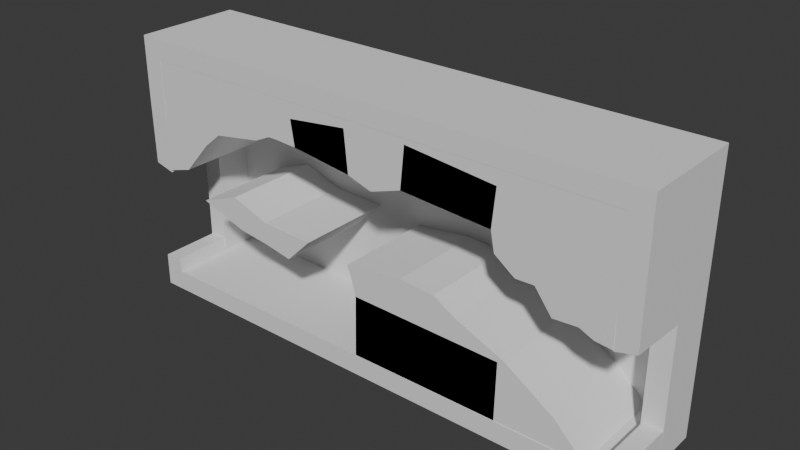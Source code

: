 # Source: cave1.blend  (saved by Blender 4.5.90; exported with 4.5.12 LTS)
import bpy
from mathutils import Matrix  # noqa: F401  (used for matrix-valued properties, if any)

bpy.ops.wm.read_factory_settings(use_empty=True)
scene = bpy.context.scene
scene.name = 'Scene'

# ---- collections
col_collection = bpy.data.collections.new('Collection'); scene.collection.children.link(col_collection)

# ---- world
world_world = bpy.data.worlds.new('World'); scene.world = world_world
world_world.use_nodes = True; world_world.node_tree.nodes.clear()
_N = world_world.node_tree.nodes; _L = world_world.node_tree.links
n0 = _N.new('ShaderNodeOutputWorld'); n0.name = 'World Output'; n0.location = (200, 100)
n1 = _N.new('ShaderNodeBackground'); n1.name = 'Background'; n1.location = (-200, 100)
n1.inputs[0].default_value = (0.05088, 0.05088, 0.05088, 1.0)
_L.new(n1.outputs[0], n0.inputs[0])
n0.is_active_output = True
world_world.color = (0.05088, 0.05088, 0.05088)
world_world.sun_shadow_jitter_overblur = 0.0

# ---- meshes
me_cube_001 = bpy.data.meshes.new('Cube.001')
me_cube_001.from_pydata([(-9.208, 0.2615, 0.7809), (-9.208, -2.018, 9.243), (-9.968, 2.018, 0.02013), (-9.968, 2.018, 10.0), (9.208, 0.2615, 0.7809), (9.208, -2.018, 9.243), (9.968, 2.018, 0.02013), (9.968, 2.018, 10.0), (-9.968, 0.2615, 0.02013), (-9.968, -2.018, 10.0), (9.968, -2.018, 10.0), (9.968, 0.2615, 0.02013), (-9.208, 1.681, 0.7809), (-9.208, 1.681, 9.243), (9.208, 1.681, 9.243), (9.208, 1.681, 0.7809), (-5.562, 1.681, 3.772), (-4.363, 1.681, 3.623), (-3.276, 1.681, 3.412), (-2.316, 1.681, 4.37), (-4.359, 1.681, 4.45), (-5.842, 1.681, 4.967), (-7.409, 1.681, 4.363), (-5.562, -2.007, 3.772), (-4.363, -2.007, 3.623), (-3.276, -2.007, 3.412), (-2.316, -2.007, 4.37), (-4.359, -2.007, 4.45), (-5.842, -2.007, 4.967), (-7.409, -2.007, 4.363), (-0.4253, 1.681, 3.781), (8.306, 1.681, 1.132), (-0.1676, 1.681, 0.7809), (8.617, 1.681, 0.7739), (-0.1206, 1.681, 3.083), (-0.5851, 1.681, 4.146), (1.676, 1.681, 4.45), (2.992, 1.681, 4.355), (3.828, 1.681, 3.869), (5.692, 1.681, 3.09), (7.536, 1.681, 1.896), (-0.4253, -1.996, 3.781), (8.306, -1.996, 1.132), (-0.2781, -1.996, 0.7809), (8.617, -1.996, 0.7739), (-0.2311, -1.996, 3.083), (-0.5851, -1.996, 4.146), (1.676, -1.996, 4.45), (2.992, -1.996, 4.355), (3.828, -1.996, 3.869), (5.692, -1.996, 3.09), (7.536, -1.996, 1.896), (9.208, 1.681, 4.993), (-9.208, 1.681, 5.044), (-8.215, 1.681, 5.339), (-7.103, 1.681, 6.585), (-6.426, 1.681, 7.146), (-4.562, 1.681, 7.463), (-3.91, 1.681, 7.756), (-3.59, 1.681, 7.756), (-2.734, 1.681, 7.708), (-0.4252, 1.681, 7.41), (0.5018, 1.681, 7.12), (1.679, 1.681, 7.517), (5.031, 1.681, 7.306), (5.171, 1.681, 6.585), (5.916, 1.681, 6.037), (6.59, 1.681, 6.056), (7.217, 1.681, 5.229), (8.101, 1.681, 5.282), (8.591, 1.681, 5.063), (-9.208, -2.012, 5.044), (-9.208, -2.012, 9.243), (9.208, -2.012, 9.243), (-8.215, -2.012, 5.339), (9.208, -2.012, 4.993), (-7.103, -2.012, 6.585), (-6.426, -2.012, 7.146), (-4.562, -2.012, 7.463), (-3.91, -2.012, 7.756), (-3.59, -2.012, 7.756), (-2.734, -2.012, 7.708), (-0.4252, -2.012, 7.41), (0.5018, -2.012, 7.12), (1.679, -2.012, 7.517), (5.031, -2.012, 7.306), (5.171, -2.012, 6.585), (5.916, -2.012, 6.037), (6.59, -2.012, 6.056), (7.217, -2.012, 5.229), (8.101, -2.012, 5.282), (8.591, -2.012, 5.063), (-9.968, 0.2615, 5.012), (-9.968, 2.018, 5.012), (9.968, 2.018, 5.012), (9.968, 0.2615, 5.012), (-9.208, 0.2615, 5.012), (9.208, 0.2615, 5.012), (-9.968, -2.018, 7.508), (-9.208, -2.018, 7.128), (-9.968, 2.018, 7.508), (9.968, 2.018, 7.508), (9.968, -2.018, 7.508), (9.208, -2.018, 7.128), (-9.968, -2.018, 0.02013), (9.968, -2.018, 0.02013), (-9.208, -2.018, 0.7809), (9.208, -2.018, 0.7809), (-9.961, 0.2615, 1.268), (-9.274, 0.2615, 1.311), (9.274, 0.2615, 1.29), (9.961, 0.2615, 1.288), (-9.961, -2.018, 1.268), (-9.274, -2.018, 1.311), (9.274, -2.018, 1.29), (9.961, -2.018, 1.288), (-9.968, 2.018, 6.26), (9.968, 2.018, 6.26), (9.968, -1.996, 5.142), (9.208, -1.996, 4.952), (-9.968, -1.996, 5.142), (-9.208, -1.996, 4.952), (5.454, 1.681, 2.969), (5.407, 1.681, 0.7901), (5.454, -1.996, 2.969), (5.407, -1.996, 0.7901), (-2.886, 1.681, 8.662), (-0.5747, 1.681, 8.937), (1.826, 1.681, 9.051), (5.167, 1.681, 8.711), (-2.886, -2.012, 8.662), (-0.5747, -2.012, 8.937), (1.826, -2.012, 9.051), (5.167, -2.012, 8.711)], [], [(98, 9, 3, 100), (100, 3, 7, 101), (101, 7, 10, 102), (5, 1, 13, 14), (2, 6, 11, 8), (7, 3, 9, 10), (99, 1, 9, 98), (97, 4, 11, 95), (8, 11, 105, 104), (1, 5, 10, 9), (15, 31, 33), (4, 97, 119, 103, 5, 14, 52, 15), (0, 4, 15, 33, 32, 12), (1, 99, 121, 96, 0, 12, 53, 13), (27, 28, 29, 23, 24, 25, 26), (13, 53, 71, 72), (16, 17, 24, 23), (21, 22, 29, 28), (19, 20, 27, 26), (17, 18, 25, 24), (22, 16, 23, 29), (20, 21, 28, 27), (18, 19, 26, 25), (32, 33, 44, 43), (34, 30, 19, 18, 17, 16, 22, 54, 53, 12, 32), (40, 39, 50, 51), (36, 35, 46, 47), (44, 42, 41, 45), (43, 44, 45), (42, 51, 50, 49, 48, 47, 46, 41), (37, 36, 47, 48), (45, 34, 122, 124), (31, 40, 51, 42), (30, 34, 45, 41), (38, 37, 48, 49), (35, 30, 41, 46), (33, 31, 42, 44), (39, 38, 49, 50), (72, 74, 76, 77, 78, 79, 80, 81, 82, 83, 84, 85, 86, 87, 88, 89, 90, 91, 75, 73), (52, 70, 69, 68, 67, 66, 65, 64, 63, 62, 61, 60, 59, 58, 57, 56, 55, 54, 22, 21, 20, 19, 30, 35, 36, 37, 38, 39, 40, 31, 15), (64, 65, 86, 85), (71, 74, 72), (57, 58, 79, 78), (65, 66, 87, 86), (58, 59, 80, 79), (52, 14, 73, 75), (66, 67, 88, 87), (59, 60, 81, 80), (67, 68, 89, 88), (61, 82, 131, 127), (14, 13, 72, 73), (68, 69, 90, 89), (61, 62, 83, 82), (54, 55, 76, 74), (69, 70, 91, 90), (62, 63, 84, 83), (55, 56, 77, 76), (70, 52, 75, 91), (84, 63, 128, 132), (56, 57, 78, 77), (53, 54, 74, 71), (119, 97, 95, 118), (0, 96, 92, 8), (6, 94, 95, 11), (2, 93, 94, 6), (8, 92, 93, 2), (5, 103, 102, 10), (121, 99, 98, 120), (117, 101, 102, 118), (116, 100, 101, 117), (120, 98, 100, 116), (107, 106, 104, 105), (104, 106, 113, 112), (105, 11, 111, 115), (4, 0, 106, 107), (111, 110, 114, 115), (109, 108, 112, 113), (11, 4, 110, 111), (106, 0, 109, 113), (8, 104, 112, 108), (107, 105, 115, 114), (0, 8, 108, 109), (4, 107, 114, 110), (92, 120, 116, 93), (93, 116, 117, 94), (94, 117, 118, 95), (96, 121, 120, 92), (103, 119, 118, 102), (122, 123, 125, 124), (43, 45, 124, 125), (32, 43, 125, 123), (34, 32, 123, 122), (126, 127, 131, 130), (128, 129, 133, 132), (81, 60, 126, 130), (60, 61, 127, 126), (82, 81, 130, 131), (63, 64, 129, 128), (85, 84, 132, 133), (64, 85, 133, 129)])
_uv = me_cube_001.uv_layers.new(name='UVMap')
_uv.uv.foreach_set('vector', [0.5625, 0.0, 0.625, 0.0, 0.625, 0.25, 0.5625, 0.25, 0.5625, 0.25, 0.625, 0.25, 0.625, 0.5, 0.5625, 0.5, 0.5625, 0.5, 0.625, 0.5, 0.625, 0.75, 0.5625, 0.75, 0.606, 0.7595, 0.606, 0.9905, 0.606, 0.9905, 0.606, 0.7595, 0.125, 0.5, 0.375, 0.5, 0.375, 0.75, 0.125, 0.75, 0.625, 0.5, 0.875, 0.5, 0.875, 0.75, 0.625, 0.75, 0.553, 0.9905, 0.606, 0.9905, 0.625, 1.0, 0.5625, 1.0, 0.5, 0.7595, 0.394, 0.7595, 0.375, 0.75, 0.5, 0.75, 0.125, 0.75, 0.375, 0.75, 0.375, 0.75, 0.125, 0.75, 0.606, 0.9905, 0.606, 0.7595, 0.625, 0.75, 0.625, 1.0, 0.394, 0.7595, 0.4052, 0.7775, 0.394, 0.7755, 0.394, 0.7595, 0.5, 0.7595, 0.5265, 0.7595, 0.553, 0.7595, 0.606, 0.7595, 0.606, 0.7595, 0.4843, 0.7595, 0.394, 0.7595, 0.394, 0.9905, 0.394, 0.7595, 0.394, 0.7595, 0.394, 0.7755, 0.394, 0.8771, 0.394, 0.9905, 0.606, 0.9905, 0.553, 0.9905, 0.5265, 0.9905, 0.5, 0.9905, 0.394, 0.9905, 0.394, 0.9905, 0.5571, 0.9905, 0.606, 0.9905, 0.4859, 0.9297, 0.4989, 0.9483, 0.5002, 0.9587, 0.4525, 0.954, 0.4652, 0.9297, 0.4599, 0.9161, 0.4839, 0.904, 0.606, 0.9905, 0.5571, 0.9905, 0.5571, 0.9905, 0.606, 0.9905, 0.4525, 0.954, 0.4652, 0.9297, 0.4652, 0.9297, 0.4525, 0.954, 0.4989, 0.9483, 0.5002, 0.9587, 0.5002, 0.9587, 0.4989, 0.9483, 0.4839, 0.904, 0.4859, 0.9297, 0.4859, 0.9297, 0.4839, 0.904, 0.4652, 0.9297, 0.4599, 0.9161, 0.4599, 0.9161, 0.4652, 0.9297, 0.5002, 0.9587, 0.4525, 0.954, 0.4525, 0.954, 0.5002, 0.9587, 0.4859, 0.9297, 0.4989, 0.9483, 0.4989, 0.9483, 0.4859, 0.9297, 0.4599, 0.9161, 0.4839, 0.904, 0.4839, 0.904, 0.4599, 0.9161, 0.394, 0.8771, 0.394, 0.7755, 0.394, 0.7755, 0.394, 0.8771, 0.4517, 0.8765, 0.4692, 0.8803, 0.4839, 0.904, 0.4599, 0.9161, 0.4652, 0.9297, 0.4525, 0.954, 0.5002, 0.9587, 0.5645, 0.978, 0.5571, 0.9905, 0.394, 0.9905, 0.394, 0.8771, 0.422, 0.7805, 0.4519, 0.8036, 0.4519, 0.8036, 0.422, 0.7805, 0.4801, 0.8513, 0.4783, 0.8823, 0.4783, 0.8823, 0.4801, 0.8513, 0.394, 0.7755, 0.4052, 0.7775, 0.4692, 0.8803, 0.4517, 0.8765, 0.394, 0.8771, 0.394, 0.7755, 0.4517, 0.8765, 0.4052, 0.7775, 0.422, 0.7805, 0.4519, 0.8036, 0.4714, 0.827, 0.5044, 0.8401, 0.4801, 0.8513, 0.4783, 0.8823, 0.4692, 0.8803, 0.5044, 0.8401, 0.4801, 0.8513, 0.4801, 0.8513, 0.5044, 0.8401, 0.4517, 0.8765, 0.4517, 0.8765, 0.4517, 0.8765, 0.4517, 0.8765, 0.4052, 0.7775, 0.422, 0.7805, 0.422, 0.7805, 0.4052, 0.7775, 0.4692, 0.8803, 0.4517, 0.8765, 0.4517, 0.8765, 0.4692, 0.8803, 0.4714, 0.827, 0.5044, 0.8401, 0.5044, 0.8401, 0.4714, 0.827, 0.4783, 0.8823, 0.4692, 0.8803, 0.4692, 0.8803, 0.4783, 0.8823, 0.394, 0.7755, 0.4052, 0.7775, 0.4052, 0.7775, 0.394, 0.7755, 0.4519, 0.8036, 0.4714, 0.827, 0.4714, 0.827, 0.4519, 0.8036, 0.606, 0.9905, 0.5645, 0.978, 0.5515, 0.9506, 0.5656, 0.9421, 0.5614, 0.9322, 0.5708, 0.9237, 0.5666, 0.9203, 0.5675, 0.9093, 0.5686, 0.8747, 0.5443, 0.8743, 0.5627, 0.8539, 0.5574, 0.8119, 0.5394, 0.8102, 0.5257, 0.8008, 0.5261, 0.7924, 0.5054, 0.7845, 0.5068, 0.7734, 0.486, 0.7673, 0.4843, 0.7595, 0.606, 0.7595, 0.4843, 0.7595, 0.486, 0.7673, 0.5068, 0.7734, 0.5054, 0.7845, 0.5261, 0.7924, 0.5257, 0.8008, 0.5394, 0.8102, 0.5574, 0.8119, 0.5627, 0.8539, 0.5443, 0.8743, 0.5686, 0.8747, 0.5675, 0.9093, 0.5666, 0.9203, 0.5708, 0.9237, 0.5614, 0.9322, 0.5656, 0.9421, 0.5515, 0.9506, 0.5645, 0.978, 0.5002, 0.9587, 0.4989, 0.9483, 0.4859, 0.9297, 0.4839, 0.904, 0.4692, 0.8803, 0.4783, 0.8823, 0.4801, 0.8513, 0.5044, 0.8401, 0.4714, 0.827, 0.4519, 0.8036, 0.422, 0.7805, 0.4052, 0.7775, 0.394, 0.7595, 0.5574, 0.8119, 0.5394, 0.8102, 0.5394, 0.8102, 0.5574, 0.8119, 0.5571, 0.9905, 0.5645, 0.978, 0.606, 0.9905, 0.5614, 0.9322, 0.5708, 0.9237, 0.5708, 0.9237, 0.5614, 0.9322, 0.5394, 0.8102, 0.5257, 0.8008, 0.5257, 0.8008, 0.5394, 0.8102, 0.5708, 0.9237, 0.5666, 0.9203, 0.5666, 0.9203, 0.5708, 0.9237, 0.4843, 0.7595, 0.606, 0.7595, 0.606, 0.7595, 0.4843, 0.7595, 0.5257, 0.8008, 0.5261, 0.7924, 0.5261, 0.7924, 0.5257, 0.8008, 0.5666, 0.9203, 0.5675, 0.9093, 0.5675, 0.9093, 0.5666, 0.9203, 0.5261, 0.7924, 0.5054, 0.7845, 0.5054, 0.7845, 0.5261, 0.7924, 0.5686, 0.8747, 0.5686, 0.8747, 0.5686, 0.8747, 0.5686, 0.8747, 0.606, 0.7595, 0.606, 0.9905, 0.606, 0.9905, 0.606, 0.7595, 0.5054, 0.7845, 0.5068, 0.7734, 0.5068, 0.7734, 0.5054, 0.7845, 0.5686, 0.8747, 0.5443, 0.8743, 0.5443, 0.8743, 0.5686, 0.8747, 0.5645, 0.978, 0.5515, 0.9506, 0.5515, 0.9506, 0.5645, 0.978, 0.5068, 0.7734, 0.486, 0.7673, 0.486, 0.7673, 0.5068, 0.7734, 0.5443, 0.8743, 0.5627, 0.8539, 0.5627, 0.8539, 0.5443, 0.8743, 0.5515, 0.9506, 0.5656, 0.9421, 0.5656, 0.9421, 0.5515, 0.9506, 0.486, 0.7673, 0.4843, 0.7595, 0.4843, 0.7595, 0.486, 0.7673, 0.5627, 0.8539, 0.5627, 0.8539, 0.5627, 0.8539, 0.5627, 0.8539, 0.5656, 0.9421, 0.5614, 0.9322, 0.5614, 0.9322, 0.5656, 0.9421, 0.5571, 0.9905, 0.5645, 0.978, 0.5645, 0.978, 0.5571, 0.9905, 0.5265, 0.7595, 0.5, 0.7595, 0.5, 0.75, 0.5313, 0.75, 0.394, 0.9905, 0.5, 0.9905, 0.5, 1.0, 0.375, 1.0, 0.375, 0.5, 0.5, 0.5, 0.5, 0.75, 0.375, 0.75, 0.375, 0.25, 0.5, 0.25, 0.5, 0.5, 0.375, 0.5, 0.375, 0.0, 0.5, 0.0, 0.5, 0.25, 0.375, 0.25, 0.606, 0.7595, 0.553, 0.7595, 0.5625, 0.75, 0.625, 0.75, 0.5265, 0.9905, 0.553, 0.9905, 0.5625, 1.0, 0.5312, 1.0, 0.5312, 0.5, 0.5625, 0.5, 0.5625, 0.75, 0.5313, 0.75, 0.5312, 0.25, 0.5625, 0.25, 0.5625, 0.5, 0.5312, 0.5, 0.5312, 0.0, 0.5625, 0.0, 0.5625, 0.25, 0.5312, 0.25, 0.394, 0.7595, 0.394, 0.9905, 0.375, 1.0, 0.375, 0.75, 0.375, 1.0, 0.394, 0.9905, 0.394, 0.9905, 0.375, 1.0, 0.375, 0.75, 0.375, 0.75, 0.375, 0.75, 0.375, 0.75, 0.394, 0.7595, 0.394, 0.9905, 0.394, 0.9905, 0.394, 0.7595, 0.375, 0.75, 0.394, 0.7595, 0.394, 0.7595, 0.375, 0.75, 0.394, 0.9905, 0.375, 1.0, 0.375, 1.0, 0.394, 0.9905, 0.375, 0.75, 0.394, 0.7595, 0.394, 0.7595, 0.375, 0.75, 0.394, 0.9905, 0.394, 0.9905, 0.394, 0.9905, 0.394, 0.9905, 0.125, 0.75, 0.125, 0.75, 0.125, 0.75, 0.125, 0.75, 0.394, 0.7595, 0.375, 0.75, 0.375, 0.75, 0.394, 0.7595, 0.394, 0.9905, 0.375, 1.0, 0.375, 1.0, 0.394, 0.9905, 0.394, 0.7595, 0.394, 0.7595, 0.394, 0.7595, 0.394, 0.7595, 0.5, 0.0, 0.5312, 0.0, 0.5312, 0.25, 0.5, 0.25, 0.5, 0.25, 0.5312, 0.25, 0.5312, 0.5, 0.5, 0.5, 0.5, 0.5, 0.5312, 0.5, 0.5313, 0.75, 0.5, 0.75, 0.5, 0.9905, 0.5265, 0.9905, 0.5312, 1.0, 0.5, 1.0, 0.553, 0.7595, 0.5265, 0.7595, 0.5313, 0.75, 0.5625, 0.75, 0.4517, 0.8765, 0.394, 0.8771, 0.394, 0.8771, 0.4517, 0.8765, 0.394, 0.8771, 0.4517, 0.8765, 0.4517, 0.8765, 0.394, 0.8771, 0.394, 0.8771, 0.394, 0.8771, 0.394, 0.8771, 0.394, 0.8771, 0.4517, 0.8765, 0.394, 0.8771, 0.394, 0.8771, 0.4517, 0.8765, 0.5675, 0.9093, 0.5686, 0.8747, 0.5686, 0.8747, 0.5675, 0.9093, 0.5627, 0.8539, 0.5574, 0.8119, 0.5574, 0.8119, 0.5627, 0.8539, 0.5675, 0.9093, 0.5675, 0.9093, 0.5675, 0.9093, 0.5675, 0.9093, 0.5675, 0.9093, 0.5686, 0.8747, 0.5686, 0.8747, 0.5675, 0.9093, 0.5686, 0.8747, 0.5675, 0.9093, 0.5675, 0.9093, 0.5686, 0.8747, 0.5627, 0.8539, 0.5574, 0.8119, 0.5574, 0.8119, 0.5627, 0.8539, 0.5574, 0.8119, 0.5627, 0.8539, 0.5627, 0.8539, 0.5574, 0.8119, 0.5574, 0.8119, 0.5574, 0.8119, 0.5574, 0.8119, 0.5574, 0.8119])
me_cube_001.update()

# ---- objects
ob_cube = bpy.data.objects.new('Cube', me_cube_001)

# ---- transforms, parenting, visibility, modifiers, constraints
ob_cube.location = (0.0, 0.0, 0.0)

# ---- collection membership
col_collection.objects.link(ob_cube)

# ---- scene / render settings (as saved in the file)
scene.frame_start = 1; scene.frame_end = 250; scene.frame_set(1)
scene.render.engine = 'BLENDER_EEVEE_NEXT'
bpy.context.view_layer.update()

# ---- added for rendering (the .blend has no active camera and no usable light): camera, sun
cam_auto = bpy.data.cameras.new('AutoCamera')
cam_auto.lens = 50.0
cam_auto.sensor_width = 36.0
cam_auto.clip_end = 1000.0
ob_auto_camera = bpy.data.objects.new('AutoCamera', cam_auto)
scene.collection.objects.link(ob_auto_camera)
ob_auto_camera.location = (20.9651, -25.1581, 21.7842)
ob_auto_camera.rotation_euler = (1.09748, -7.21219e-08, 0.694738)
scene.camera = ob_auto_camera
light_auto_sun = bpy.data.lights.new('AutoSun', 'SUN')
light_auto_sun.energy = 3.0
light_auto_sun.angle = 0.0523599
ob_auto_sun = bpy.data.objects.new('AutoSun', light_auto_sun)
scene.collection.objects.link(ob_auto_sun)
ob_auto_sun.rotation_euler = (0.872665, 0.174533, 0.523599)
bpy.context.view_layer.update()
